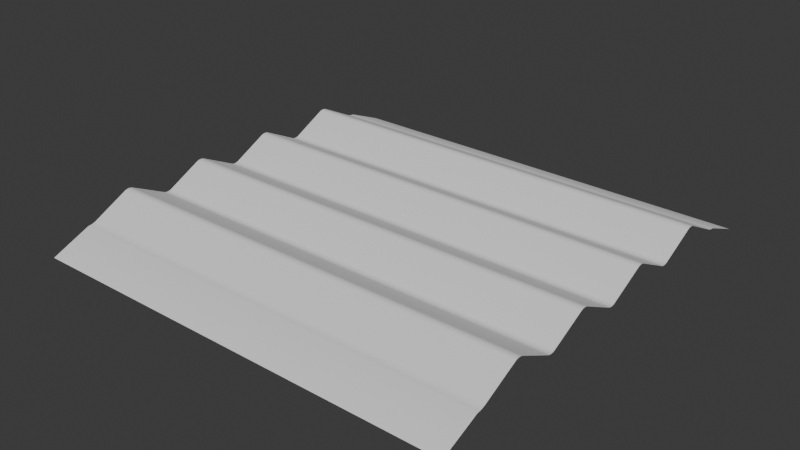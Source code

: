 # Source: untitled3.blend  (saved by Blender 4.1.24; exported with 4.5.12 LTS)
import bpy
from mathutils import Matrix  # noqa: F401  (used for matrix-valued properties, if any)

bpy.ops.wm.read_factory_settings(use_empty=True)
scene = bpy.context.scene
scene.name = 'Scene'

# ---- collections
col_collection = bpy.data.collections.new('Collection'); scene.collection.children.link(col_collection)

# ---- world
world_world = bpy.data.worlds.new('World'); scene.world = world_world
world_world.use_nodes = True; world_world.node_tree.nodes.clear()
_N = world_world.node_tree.nodes; _L = world_world.node_tree.links
n0 = _N.new('ShaderNodeOutputWorld'); n0.name = 'World Output'; n0.location = (300, 300)
n1 = _N.new('ShaderNodeBackground'); n1.name = 'Background'; n1.location = (10, 300)
n1.inputs[0].default_value = (0.05088, 0.05088, 0.05088, 1.0)
_L.new(n1.outputs[0], n0.inputs[0])
n0.is_active_output = True
world_world.color = (0.05088, 0.05088, 0.05088)
world_world.use_sun_shadow = False
world_world.sun_shadow_jitter_overblur = 0.0

# ---- meshes
me_plane = bpy.data.meshes.new('Plane')
me_plane.from_pydata([(-1.0, -1.0, -0.07459), (1.0, -1.0, -0.07459), (-1.0, 1.0, -0.07459), (1.0, 1.0, -0.07459), (-1.0, 0.7811, 0.00943), (-1.0, 0.8211, 0.0), (-1.0, 0.79, 0.005821), (-1.0, 0.8007, 0.002762), (-1.0, 0.8116, 0.0007178), (-1.0, 0.5811, 0.09057), (-1.0, 0.6189, 0.09057), (-1.0, 0.5898, 0.09346), (-1.0, 0.6, 0.09448), (-1.0, 0.6102, 0.09346), (-1.0, 0.3811, 0.00943), (-1.0, 0.4189, 0.00943), (-1.0, 0.3898, 0.006539), (-1.0, 0.4, 0.005524), (-1.0, 0.4102, 0.006539), (-1.0, 0.1811, 0.09057), (-1.0, 0.2189, 0.09057), (-1.0, 0.1898, 0.09346), (-1.0, 0.2, 0.09448), (-1.0, 0.2102, 0.09346), (-1.0, -0.01886, 0.00943), (-1.0, 0.01886, 0.00943), (-1.0, -0.01021, 0.006539), (-1.0, 9.313e-10, 0.005524), (-1.0, 0.01021, 0.006539), (-1.0, -0.2189, 0.09057), (-1.0, -0.1811, 0.09057), (-1.0, -0.2102, 0.09346), (-1.0, -0.2, 0.09448), (-1.0, -0.1898, 0.09346), (-1.0, -0.4189, 0.00943), (-1.0, -0.3811, 0.00943), (-1.0, -0.4102, 0.006539), (-1.0, -0.4, 0.005524), (-1.0, -0.3898, 0.006539), (-1.0, -0.6189, 0.09057), (-1.0, -0.5811, 0.09057), (-1.0, -0.6102, 0.09346), (-1.0, -0.6, 0.09448), (-1.0, -0.5898, 0.09346), (-1.0, -0.8211, 0.0), (-1.0, -0.7811, 0.00943), (-1.0, -0.8116, 0.0007178), (-1.0, -0.8007, 0.002762), (-1.0, -0.79, 0.005821), (1.0, -0.7811, 0.00943), (1.0, -0.8211, 0.0), (1.0, -0.79, 0.005821), (1.0, -0.8007, 0.002762), (1.0, -0.8116, 0.0007178), (1.0, -0.5811, 0.09057), (1.0, -0.6189, 0.09057), (1.0, -0.5898, 0.09346), (1.0, -0.6, 0.09448), (1.0, -0.6102, 0.09346), (1.0, -0.3811, 0.00943), (1.0, -0.4189, 0.00943), (1.0, -0.3898, 0.006539), (1.0, -0.4, 0.005524), (1.0, -0.4102, 0.006539), (1.0, -0.1811, 0.09057), (1.0, -0.2189, 0.09057), (1.0, -0.1898, 0.09346), (1.0, -0.2, 0.09448), (1.0, -0.2102, 0.09346), (1.0, 0.01886, 0.00943), (1.0, -0.01886, 0.00943), (1.0, 0.01021, 0.006539), (1.0, -9.313e-10, 0.005524), (1.0, -0.01021, 0.006539), (1.0, 0.2189, 0.09057), (1.0, 0.1811, 0.09057), (1.0, 0.2102, 0.09346), (1.0, 0.2, 0.09448), (1.0, 0.1898, 0.09346), (1.0, 0.4189, 0.00943), (1.0, 0.3811, 0.00943), (1.0, 0.4102, 0.006539), (1.0, 0.4, 0.005524), (1.0, 0.3898, 0.006539), (1.0, 0.6189, 0.09057), (1.0, 0.5811, 0.09057), (1.0, 0.6102, 0.09346), (1.0, 0.6, 0.09448), (1.0, 0.5898, 0.09346), (1.0, 0.8211, 0.0), (1.0, 0.7811, 0.00943), (1.0, 0.8116, 0.0007178), (1.0, 0.8007, 0.002762), (1.0, 0.79, 0.005821)], [], [(10, 84, 90, 4), (0, 1, 50, 44), (45, 49, 55, 39), (40, 54, 60, 34), (35, 59, 65, 29), (30, 64, 70, 24), (25, 69, 75, 19), (20, 74, 80, 14), (15, 79, 85, 9), (49, 45, 48, 51), (51, 48, 47, 52), (52, 47, 46, 53), (53, 46, 44, 50), (54, 40, 43, 56), (56, 43, 42, 57), (57, 42, 41, 58), (58, 41, 39, 55), (59, 35, 38, 61), (61, 38, 37, 62), (62, 37, 36, 63), (63, 36, 34, 60), (64, 30, 33, 66), (66, 33, 32, 67), (67, 32, 31, 68), (68, 31, 29, 65), (69, 25, 28, 71), (71, 28, 27, 72), (72, 27, 26, 73), (73, 26, 24, 70), (74, 20, 23, 76), (76, 23, 22, 77), (77, 22, 21, 78), (78, 21, 19, 75), (79, 15, 18, 81), (81, 18, 17, 82), (82, 17, 16, 83), (83, 16, 14, 80), (84, 10, 13, 86), (86, 13, 12, 87), (87, 12, 11, 88), (88, 11, 9, 85), (89, 5, 8, 91), (91, 8, 7, 92), (92, 7, 6, 93), (93, 6, 4, 90), (5, 89, 3, 2)])
me_plane.polygons.foreach_set('use_smooth', [True] * 46)
_uv = me_plane.uv_layers.new(name='UVMap')
_uv.uv.foreach_set('vector', [0.0, 0.8094, 1.0, 0.8094, 1.0, 0.8906, 0.0, 0.8906, 0.0, 0.0, 1.0, 0.0, 1.0, 0.08946, 0.0, 0.08946, 0.0, 0.1094, 1.0, 0.1094, 1.0, 0.1906, 0.0, 0.1906, 0.0, 0.2094, 1.0, 0.2094, 1.0, 0.2906, 0.0, 0.2906, 0.0, 0.3094, 1.0, 0.3094, 1.0, 0.3906, 0.0, 0.3906, 0.0, 0.4094, 1.0, 0.4094, 1.0, 0.4906, 0.0, 0.4906, 0.0, 0.5094, 1.0, 0.5094, 1.0, 0.5906, 0.0, 0.5906, 0.0, 0.6094, 1.0, 0.6094, 1.0, 0.6906, 0.0, 0.6906, 0.0, 0.7094, 1.0, 0.7094, 1.0, 0.7906, 0.0, 0.7906, 1.0, 0.1094, 0.0, 0.1094, 0.0, 0.1052, 1.0, 0.1052, 1.0, 0.1052, 0.0, 0.1052, 0.0, 0.1, 1.0, 0.1, 1.0, 0.1, 0.0, 0.1, 0.0, 0.09421, 1.0, 0.09421, 1.0, 0.09421, 0.0, 0.09421, 0.0, 0.08946, 1.0, 0.08946, 1.0, 0.2094, 0.0, 0.2094, 0.0, 0.2054, 1.0, 0.2054, 1.0, 0.2054, 0.0, 0.2054, 0.0, 0.2, 1.0, 0.2, 1.0, 0.2, 0.0, 0.2, 0.0, 0.1946, 1.0, 0.1946, 1.0, 0.1946, 0.0, 0.1946, 0.0, 0.1906, 1.0, 0.1906, 1.0, 0.3094, 0.0, 0.3094, 0.0, 0.3054, 1.0, 0.3054, 1.0, 0.3054, 0.0, 0.3054, 0.0, 0.3, 1.0, 0.3, 1.0, 0.3, 0.0, 0.3, 0.0, 0.2946, 1.0, 0.2946, 1.0, 0.2946, 0.0, 0.2946, 0.0, 0.2906, 1.0, 0.2906, 1.0, 0.4094, 0.0, 0.4094, 0.0, 0.4054, 1.0, 0.4054, 1.0, 0.4054, 0.0, 0.4054, 0.0, 0.4, 1.0, 0.4, 1.0, 0.4, 0.0, 0.4, 0.0, 0.3946, 1.0, 0.3946, 1.0, 0.3946, 0.0, 0.3946, 0.0, 0.3906, 1.0, 0.3906, 1.0, 0.5094, 0.0, 0.5094, 0.0, 0.5054, 1.0, 0.5054, 1.0, 0.5054, 0.0, 0.5054, 0.0, 0.5, 1.0, 0.5, 1.0, 0.5, 0.0, 0.5, 0.0, 0.4946, 1.0, 0.4946, 1.0, 0.4946, 0.0, 0.4946, 0.0, 0.4906, 1.0, 0.4906, 1.0, 0.6094, 0.0, 0.6094, 0.0, 0.6054, 1.0, 0.6054, 1.0, 0.6054, 0.0, 0.6054, 0.0, 0.6, 1.0, 0.6, 1.0, 0.6, 0.0, 0.6, 0.0, 0.5946, 1.0, 0.5946, 1.0, 0.5946, 0.0, 0.5946, 0.0, 0.5906, 1.0, 0.5906, 1.0, 0.7094, 0.0, 0.7094, 0.0, 0.7054, 1.0, 0.7054, 1.0, 0.7054, 0.0, 0.7054, 0.0, 0.7, 1.0, 0.7, 1.0, 0.7, 0.0, 0.7, 0.0, 0.6946, 1.0, 0.6946, 1.0, 0.6946, 0.0, 0.6946, 0.0, 0.6906, 1.0, 0.6906, 1.0, 0.8094, 0.0, 0.8094, 0.0, 0.8054, 1.0, 0.8054, 1.0, 0.8054, 0.0, 0.8054, 0.0, 0.8, 1.0, 0.8, 1.0, 0.8, 0.0, 0.8, 0.0, 0.7946, 1.0, 0.7946, 1.0, 0.7946, 0.0, 0.7946, 0.0, 0.7906, 1.0, 0.7906, 1.0, 0.9105, 0.0, 0.9105, 0.0, 0.9058, 1.0, 0.9058, 1.0, 0.9058, 0.0, 0.9058, 0.0, 0.9, 1.0, 0.9, 1.0, 0.9, 0.0, 0.9, 0.0, 0.8948, 1.0, 0.8948, 1.0, 0.8948, 0.0, 0.8948, 0.0, 0.8906, 1.0, 0.8906, 0.0, 0.9105, 1.0, 0.9105, 1.0, 1.0, 0.0, 1.0])
me_plane.update()

# ---- objects
ob_plane = bpy.data.objects.new('Plane', me_plane)

# ---- transforms, parenting, visibility, modifiers, constraints
ob_plane.location = (0.0, 0.0, 0.0)

# ---- collection membership
col_collection.objects.link(ob_plane)

# ---- scene / render settings (as saved in the file)
scene.frame_start = 1; scene.frame_end = 250; scene.frame_set(1)
scene.render.engine = 'BLENDER_EEVEE_NEXT'
scene.cycles.sampling_pattern = 'TABULATED_SOBOL'
scene.eevee.ray_tracing_options.trace_max_roughness = 0.0
bpy.context.view_layer.update()

# ---- added for rendering (the .blend has no active camera and no usable light): camera, sun
cam_auto = bpy.data.cameras.new('AutoCamera')
cam_auto.lens = 50.0
cam_auto.sensor_width = 36.0
cam_auto.clip_end = 1000.0
ob_auto_camera = bpy.data.objects.new('AutoCamera', cam_auto)
scene.collection.objects.link(ob_auto_camera)
ob_auto_camera.location = (2.6216, -3.14592, 2.10722)
ob_auto_camera.rotation_euler = (1.09748, -7.21219e-08, 0.694738)
scene.camera = ob_auto_camera
light_auto_sun = bpy.data.lights.new('AutoSun', 'SUN')
light_auto_sun.energy = 3.0
light_auto_sun.angle = 0.0523599
ob_auto_sun = bpy.data.objects.new('AutoSun', light_auto_sun)
scene.collection.objects.link(ob_auto_sun)
ob_auto_sun.rotation_euler = (0.872665, 0.174533, 0.523599)
bpy.context.view_layer.update()
